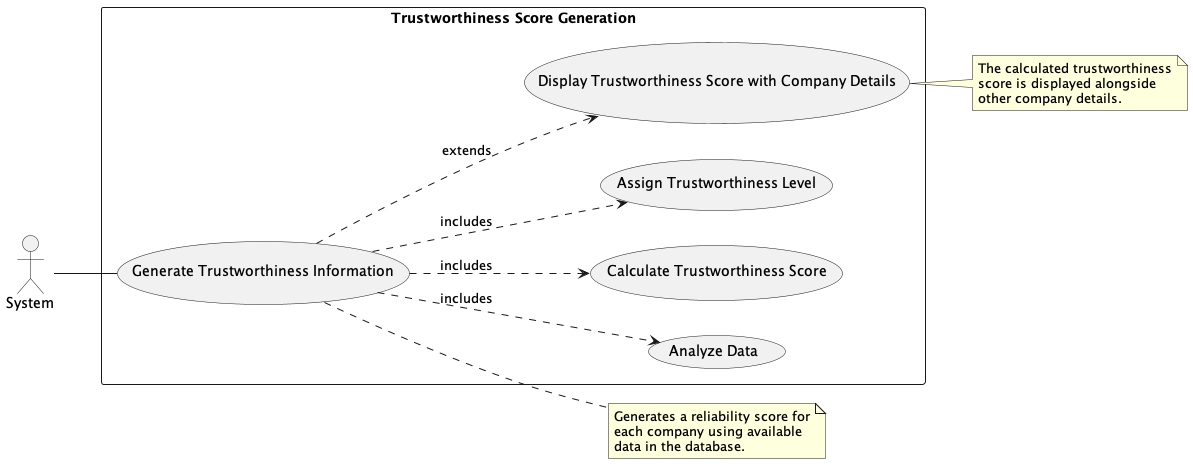

The diagram above was rendered by PlantUML. Its source (embedded in the PNG):
@startuml 05-TrustworthinessScoreGeneration
left to right direction
skinparam packageStyle rectangle

actor System

rectangle "Trustworthiness Score Generation" {
  System -- (Generate Trustworthiness Information)
  (Generate Trustworthiness Information) ..> (Analyze Data) : includes
  (Generate Trustworthiness Information) ..> (Calculate Trustworthiness Score) : includes
  (Generate Trustworthiness Information) ..> (Assign Trustworthiness Level) : includes
  (Generate Trustworthiness Information) ..> (Display Trustworthiness Score with Company Details) : extends
}

note right of (Generate Trustworthiness Information)
  Generates a reliability score for
  each company using available
  data in the database.
end note

note right of (Display Trustworthiness Score with Company Details)
  The calculated trustworthiness
  score is displayed alongside
  other company details.
end note

@enduml